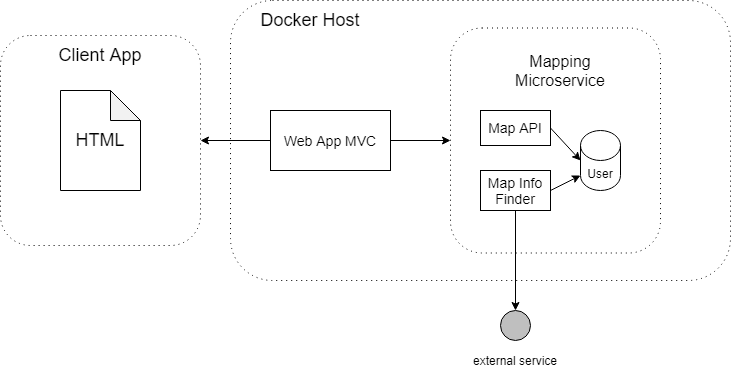

The diagram above was exported from draw.io. Its source (the exported page's mxGraphModel, read from the mxfile embedded in the PNG):
<mxGraphModel dx="1185" dy="662" grid="1" gridSize="10" guides="1" tooltips="1" connect="1" arrows="1" fold="1" page="1" pageScale="1" pageWidth="850" pageHeight="1100" math="0" shadow="0">
  <root>
    <mxCell id="0" />
    <mxCell id="1" parent="0" />
    <mxCell id="PaWW3GuHGQBoF24xTdp4-1" value="" style="shape=ext;rounded=1;html=1;whiteSpace=wrap;dashed=1;dashPattern=1 4;" vertex="1" parent="1">
      <mxGeometry x="70" y="165" width="200" height="210" as="geometry" />
    </mxCell>
    <mxCell id="PaWW3GuHGQBoF24xTdp4-2" value="&lt;font style=&quot;font-size: 18px&quot;&gt;Client App&lt;/font&gt;" style="text;html=1;strokeColor=none;fillColor=none;align=center;verticalAlign=middle;whiteSpace=wrap;rounded=0;" vertex="1" parent="1">
      <mxGeometry x="110" y="175" width="120" height="20" as="geometry" />
    </mxCell>
    <mxCell id="PaWW3GuHGQBoF24xTdp4-3" value="&lt;font style=&quot;font-size: 18px&quot;&gt;HTML&lt;/font&gt;" style="shape=note;whiteSpace=wrap;html=1;backgroundOutline=1;darkOpacity=0.05;" vertex="1" parent="1">
      <mxGeometry x="130" y="220" width="80" height="100" as="geometry" />
    </mxCell>
    <mxCell id="PaWW3GuHGQBoF24xTdp4-4" value="" style="shape=ext;rounded=1;html=1;whiteSpace=wrap;dashed=1;dashPattern=1 4;" vertex="1" parent="1">
      <mxGeometry x="300" y="130" width="500" height="280" as="geometry" />
    </mxCell>
    <mxCell id="PaWW3GuHGQBoF24xTdp4-6" value="&lt;font style=&quot;font-size: 18px&quot;&gt;Docker Host&lt;/font&gt;" style="text;html=1;strokeColor=none;fillColor=none;align=center;verticalAlign=middle;whiteSpace=wrap;rounded=0;" vertex="1" parent="1">
      <mxGeometry x="320" y="140" width="120" height="20" as="geometry" />
    </mxCell>
    <mxCell id="PaWW3GuHGQBoF24xTdp4-21" style="edgeStyle=orthogonalEdgeStyle;rounded=0;orthogonalLoop=1;jettySize=auto;html=1;entryX=1;entryY=0.5;entryDx=0;entryDy=0;" edge="1" parent="1" source="PaWW3GuHGQBoF24xTdp4-7" target="PaWW3GuHGQBoF24xTdp4-1">
      <mxGeometry relative="1" as="geometry" />
    </mxCell>
    <mxCell id="PaWW3GuHGQBoF24xTdp4-7" value="&lt;font style=&quot;font-size: 14px&quot;&gt;Web App MVC&lt;/font&gt;" style="rounded=0;whiteSpace=wrap;html=1;" vertex="1" parent="1">
      <mxGeometry x="340" y="240" width="120" height="60" as="geometry" />
    </mxCell>
    <mxCell id="PaWW3GuHGQBoF24xTdp4-8" value="" style="shape=ext;rounded=1;html=1;whiteSpace=wrap;dashed=1;dashPattern=1 4;" vertex="1" parent="1">
      <mxGeometry x="520" y="157.5" width="210" height="225" as="geometry" />
    </mxCell>
    <mxCell id="PaWW3GuHGQBoF24xTdp4-9" value="&lt;font style=&quot;font-size: 16px&quot;&gt;Mapping Microservice&lt;/font&gt;" style="text;html=1;strokeColor=none;fillColor=none;align=center;verticalAlign=middle;whiteSpace=wrap;rounded=0;" vertex="1" parent="1">
      <mxGeometry x="570" y="190" width="120" height="20" as="geometry" />
    </mxCell>
    <mxCell id="PaWW3GuHGQBoF24xTdp4-10" value="&lt;font style=&quot;font-size: 14px&quot;&gt;Map API&lt;/font&gt;" style="rounded=0;whiteSpace=wrap;html=1;" vertex="1" parent="1">
      <mxGeometry x="550" y="240" width="70" height="35" as="geometry" />
    </mxCell>
    <mxCell id="PaWW3GuHGQBoF24xTdp4-11" style="edgeStyle=orthogonalEdgeStyle;rounded=0;orthogonalLoop=1;jettySize=auto;html=1;exitX=0.5;exitY=1;exitDx=0;exitDy=0;" edge="1" parent="1" source="PaWW3GuHGQBoF24xTdp4-9" target="PaWW3GuHGQBoF24xTdp4-9">
      <mxGeometry relative="1" as="geometry" />
    </mxCell>
    <mxCell id="PaWW3GuHGQBoF24xTdp4-12" value="&lt;font style=&quot;font-size: 14px&quot;&gt;Map Info Finder&lt;/font&gt;" style="rounded=0;whiteSpace=wrap;html=1;" vertex="1" parent="1">
      <mxGeometry x="550" y="300" width="70" height="40" as="geometry" />
    </mxCell>
    <mxCell id="PaWW3GuHGQBoF24xTdp4-13" value="User" style="shape=cylinder3;whiteSpace=wrap;html=1;boundedLbl=1;backgroundOutline=1;size=15;" vertex="1" parent="1">
      <mxGeometry x="650" y="260" width="40" height="60" as="geometry" />
    </mxCell>
    <mxCell id="PaWW3GuHGQBoF24xTdp4-14" value="" style="ellipse;whiteSpace=wrap;html=1;fillColor=#BFBFBF;" vertex="1" parent="1">
      <mxGeometry x="570" y="440" width="30" height="30" as="geometry" />
    </mxCell>
    <mxCell id="PaWW3GuHGQBoF24xTdp4-15" value="external service" style="text;html=1;strokeColor=none;fillColor=none;align=center;verticalAlign=middle;whiteSpace=wrap;rounded=0;" vertex="1" parent="1">
      <mxGeometry x="530" y="480" width="110" height="20" as="geometry" />
    </mxCell>
    <mxCell id="PaWW3GuHGQBoF24xTdp4-16" value="" style="endArrow=classic;html=1;exitX=1;exitY=0.5;exitDx=0;exitDy=0;entryX=0;entryY=1;entryDx=0;entryDy=-15;entryPerimeter=0;" edge="1" parent="1" source="PaWW3GuHGQBoF24xTdp4-12" target="PaWW3GuHGQBoF24xTdp4-13">
      <mxGeometry width="50" height="50" relative="1" as="geometry">
        <mxPoint x="690" y="500" as="sourcePoint" />
        <mxPoint x="740" y="450" as="targetPoint" />
      </mxGeometry>
    </mxCell>
    <mxCell id="PaWW3GuHGQBoF24xTdp4-17" value="" style="endArrow=classic;html=1;exitX=1;exitY=0.5;exitDx=0;exitDy=0;entryX=0;entryY=0.5;entryDx=0;entryDy=0;entryPerimeter=0;" edge="1" parent="1" source="PaWW3GuHGQBoF24xTdp4-10" target="PaWW3GuHGQBoF24xTdp4-13">
      <mxGeometry width="50" height="50" relative="1" as="geometry">
        <mxPoint x="630" y="330.0000000000001" as="sourcePoint" />
        <mxPoint x="660" y="315.0000000000001" as="targetPoint" />
      </mxGeometry>
    </mxCell>
    <mxCell id="PaWW3GuHGQBoF24xTdp4-18" value="" style="endArrow=classic;html=1;exitX=0.5;exitY=1;exitDx=0;exitDy=0;entryX=0.5;entryY=0;entryDx=0;entryDy=0;" edge="1" parent="1" source="PaWW3GuHGQBoF24xTdp4-12" target="PaWW3GuHGQBoF24xTdp4-14">
      <mxGeometry width="50" height="50" relative="1" as="geometry">
        <mxPoint x="580" y="430" as="sourcePoint" />
        <mxPoint x="630" y="380" as="targetPoint" />
      </mxGeometry>
    </mxCell>
    <mxCell id="PaWW3GuHGQBoF24xTdp4-20" value="" style="endArrow=classic;html=1;exitX=1;exitY=0.5;exitDx=0;exitDy=0;entryX=0;entryY=0.5;entryDx=0;entryDy=0;" edge="1" parent="1" source="PaWW3GuHGQBoF24xTdp4-7" target="PaWW3GuHGQBoF24xTdp4-8">
      <mxGeometry width="50" height="50" relative="1" as="geometry">
        <mxPoint x="500" y="290" as="sourcePoint" />
        <mxPoint x="550" y="240" as="targetPoint" />
      </mxGeometry>
    </mxCell>
  </root>
</mxGraphModel>